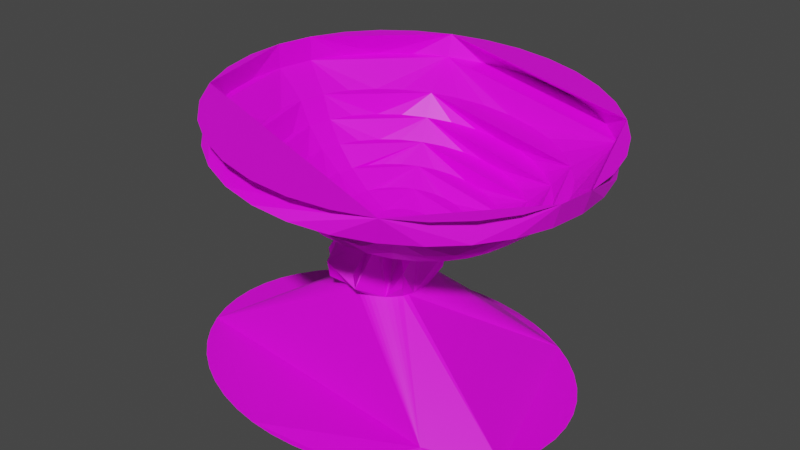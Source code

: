 # Source: banhodepassarin2.blend  (saved by Blender 2.92.15; exported with 4.5.12 LTS)
import bpy
from mathutils import Matrix  # noqa: F401  (used for matrix-valued properties, if any)

bpy.ops.wm.read_factory_settings(use_empty=True)
scene = bpy.context.scene
scene.name = 'Scene'

# ---- collections
col_collection = bpy.data.collections.new('Collection'); scene.collection.children.link(col_collection)

# ---- images (referenced by path relative to the original .blend; pixels are not part of the script)
import os
ASSET_DIR = os.environ.get("B2B_ASSET_DIR", "")  # directory of the original .blend (textures are referenced by path, not embedded)
HERE = os.path.dirname(os.path.abspath(__file__))  # packed textures are extracted next to this script under _unpacked/

def load_image(name, relpath, width, height, colorspace="sRGB"):
    """Load a texture the original file referenced (path relative to the .blend, or extracted next to this script)."""
    p = next((c for c in (os.path.join(HERE, relpath), os.path.join(ASSET_DIR, relpath)) if relpath and os.path.exists(c)), "")
    if p:
        img = bpy.data.images.load(p, check_existing=True)
        img.name = name
    else:  # same state as the original file: an image datablock whose file is absent (Cycles renders it pink)
        img = bpy.data.images.new(name, width, height)
        img.source = "FILE"
        img.filepath = "//" + (relpath or name)
    img.colorspace_settings.name = colorspace
    return img
img_metal038_2k_displacement_jpg_002 = load_image('Metal038_2K_Displacement.jpg.002', 'Metal038_2K_Displacement.jpg', 1024, 1024, 'sRGB')

# ---- materials (node trees are filled in below, after node groups)
mat_materiais = bpy.data.materials.new('Materiais')
mat_materiais.use_transparent_shadow = False

# ---- material node trees
mat_materiais.use_nodes = True; mat_materiais.node_tree.nodes.clear()
_N = mat_materiais.node_tree.nodes; _L = mat_materiais.node_tree.links
n0 = _N.new('ShaderNodeOutputMaterial'); n0.name = 'Material Output'; n0.location = (300, 300)
n1 = _N.new('ShaderNodeTexImage'); n1.name = 'Textura de imagem'; n1.location = (-284, 275)
n1.image = img_metal038_2k_displacement_jpg_002
n2 = _N.new('ShaderNodeBsdfPrincipled'); n2.name = 'Principled BSDF'; n2.location = (10, 300)
n2.distribution = 'GGX'
n2.subsurface_method = 'BURLEY'
n2.inputs[3].default_value = 1.45
n2.inputs[27].default_value = (0.0, 0.0, 0.0, 1.0)
n2.inputs[28].default_value = 1.0
_L.new(n2.outputs[0], n0.inputs[0])
_L.new(n1.outputs[0], n2.inputs[0])
n0.is_active_output = True

# ---- world
world_world = bpy.data.worlds.new('World'); scene.world = world_world
world_world.use_nodes = True; world_world.node_tree.nodes.clear()
_N = world_world.node_tree.nodes; _L = world_world.node_tree.links
n0 = _N.new('ShaderNodeOutputWorld'); n0.name = 'World Output'; n0.location = (300, 300)
n1 = _N.new('ShaderNodeBackground'); n1.name = 'Background'; n1.location = (10, 300)
n1.inputs[0].default_value = (0.05088, 0.05088, 0.05088, 1.0)
_L.new(n1.outputs[0], n0.inputs[0])
n0.is_active_output = True
world_world.color = (0.05088, 0.05088, 0.05088)
world_world.use_sun_shadow = False
world_world.sun_shadow_jitter_overblur = 0.0

# ---- meshes
me_cube = bpy.data.meshes.new('Cube')
me_cube.from_pydata([(-0.1868, -0.01756, -0.1184), (0.04912, -0.01955, -0.003269), (0.05514, -0.01951, 0.07741), (-0.1843, 0.009706, -0.1184), (0.04964, -0.01245, -0.003279), (0.05564, -0.01278, 0.07732), (-0.1769, 0.0365, -0.1185), (0.0512, -0.005457, -0.003309), (0.05714, -0.00616, 0.07708), (-0.1647, 0.06237, -0.1187), (0.05378, 0.00129, -0.003358), (0.0596, 0.0002287, 0.07667), (-0.1479, 0.08688, -0.119), (0.05732, 0.00768, -0.003425), (0.06299, 0.00628, 0.07612), (-0.1269, 0.1096, -0.1192), (0.06177, 0.0136, -0.00351), (0.07694, 0.00586, 0.07542), (-0.1018, 0.1301, -0.1196), (0.06705, 0.01896, -0.003611), (0.0723, 0.01696, 0.07458), (-0.0733, 0.1482, -0.12), (0.07308, 0.02366, -0.01291), (0.06378, 0.04595, 0.008428), (0.06183, 0.04888, 0.02983), (0.08737, 0.005948, 0.06445), (-0.04175, 0.1633, -0.1204), (0.07711, 0.02762, -0.004401), (0.08204, 0.02516, 0.07238), (-0.007711, 0.1754, -0.1209), (0.0843, 0.03077, -0.004538), (0.08892, 0.02814, 0.07125), (0.02823, 0.1842, -0.1214), (0.09188, 0.03306, -0.004683), (0.09618, 0.03031, 0.07006), (0.06545, 0.1895, -0.122), (0.09974, 0.03445, -0.004833), (0.1037, 0.03163, 0.06882), (0.1033, 0.1913, -0.1225), (0.1077, 0.03491, -0.004985), (0.1113, 0.03207, 0.06756), (0.1412, 0.1895, -0.123), (0.1157, 0.03445, -0.005138), (0.119, 0.03163, 0.06631), (0.1784, 0.1842, -0.1235), (0.1691, 0.159, -0.1077), (0.1236, 0.03306, -0.005287), (0.1273, 0.06024, 0.01609), (0.1283, 0.06381, 0.03745), (0.1265, 0.03031, 0.06507), (0.2144, 0.1754, -0.124), (0.1312, 0.03077, 0.003751), (0.1354, 0.04089, 0.06367), (0.2484, 0.1633, -0.1245), (0.1384, 0.02762, 0.003614), (0.1418, 0.0366, 0.06358), (0.2799, 0.1482, -0.125), (0.145, 0.02366, 0.003487), (0.1483, 0.03222, 0.06297), (0.3085, 0.1301, -0.1254), (0.151, 0.01896, 0.003372), (0.154, 0.02721, 0.06237), (0.3335, 0.1096, -0.1257), (0.1563, 0.0136, 0.003272), (0.1589, 0.02166, 0.0618), (0.3546, 0.08688, -0.126), (0.1608, 0.00768, 0.003187), (0.1628, 0.01565, 0.06127), (0.3714, 0.06237, -0.1263), (0.1643, 0.00129, 0.003119), (0.1775, 0.01194, 0.02453), (0.1808, 0.01335, 0.04585), (0.1658, 0.009289, 0.06078), (0.3836, 0.0365, -0.1264), (0.1669, -0.005457, 0.00307), (0.1677, 0.00269, 0.06035), (0.391, 0.009706, -0.1265), (0.1685, -0.01245, 0.00304), (0.1685, -0.004036, 0.05998), (0.3935, -0.01756, -0.1266), (0.169, -0.01955, 0.00303), (0.1682, -0.01077, 0.05967), (0.391, -0.04482, -0.1265), (0.1685, -0.02666, 0.00304), (0.1668, -0.01741, 0.05944), (0.3836, -0.07162, -0.1264), (0.1669, -0.03365, 0.00307), (0.1644, -0.02383, 0.05928), (0.3714, -0.09749, -0.1263), (0.1643, -0.0404, 0.003119), (0.1609, -0.02992, 0.05921), (0.3546, -0.122, -0.126), (0.1608, -0.04679, 0.003187), (0.1732, -0.06116, 0.0246), (0.1762, -0.06301, 0.04592), (0.1565, -0.03559, 0.05921), (0.3335, -0.1447, -0.1257), (0.1563, -0.05271, 0.003272), (0.1512, -0.04072, 0.0593), (0.3085, -0.1653, -0.1254), (0.2829, -0.1468, -0.1093), (0.151, -0.05807, 0.003372), (0.1442, -0.04447, 0.0588), (0.2799, -0.1833, -0.125), (0.145, -0.06277, 0.003487), (0.147, -0.06043, 0.07088), (0.2484, -0.1984, -0.1245), (0.1384, -0.06673, 0.003614), (0.1406, -0.06418, 0.07193), (0.2144, -0.2105, -0.124), (0.1312, -0.06988, 0.003751), (0.1338, -0.06717, 0.07306), (0.1784, -0.2193, -0.1235), (0.1236, -0.07217, 0.003896), (0.1273, -0.09974, 0.02528), (0.1283, -0.1033, 0.04663), (0.1265, -0.06933, 0.07425), (0.1412, -0.2246, -0.123), (0.1157, -0.07356, 0.004046), (0.119, -0.07065, 0.07549), (0.1033, -0.2264, -0.1225), (0.1077, -0.07402, 0.004198), (0.1113, -0.07109, 0.07675), (0.06545, -0.2246, -0.122), (0.09974, -0.07356, 0.004351), (0.1037, -0.07065, 0.07801), (0.02823, -0.2193, -0.1214), (0.09188, -0.07217, 0.0045), (0.09618, -0.06933, 0.07924), (-0.007711, -0.2105, -0.1209), (0.0843, -0.06988, 0.004645), (0.07877, -0.09626, 0.02599), (0.07759, -0.09968, 0.04738), (0.08892, -0.06717, 0.08043), (-0.04175, -0.1984, -0.1204), (0.07711, -0.06673, 0.004782), (0.08204, -0.06418, 0.08156), (-0.0733, -0.1833, -0.12), (0.07045, -0.06277, 0.004909), (0.07567, -0.06043, 0.08261), (-0.1018, -0.1653, -0.1196), (0.06443, -0.05807, 0.005024), (0.06991, -0.05598, 0.08356), (-0.1269, -0.1447, -0.1192), (0.05915, -0.05271, 0.005125), (0.06486, -0.05091, 0.08439), (-0.1479, -0.122, -0.119), (0.05732, -0.04679, -0.003425), (0.04433, -0.06116, 0.0179), (0.04152, -0.06301, 0.03931), (0.07015, -0.03613, 0.07612), (-0.1647, -0.09749, -0.1187), (0.05378, -0.0404, -0.003358), (0.0596, -0.03925, 0.07667), (-0.1769, -0.07162, -0.1185), (0.0512, -0.03365, -0.003309), (0.05714, -0.03286, 0.07708), (-0.1843, -0.04482, -0.1184), (0.04964, -0.02666, -0.003279), (0.05564, -0.02624, 0.07732), (0.09456, 0.2665, 0.222), (0.09081, 0.2605, 0.1913), (0.09503, 0.1917, 0.1626), (0.09493, 0.1719, 0.1355), (0.09676, 0.1455, 0.1117), (0.1005, 0.1136, 0.09216), (0.1059, 0.07749, 0.07771), (0.1128, 0.03848, 0.06885), (0.1045, 0.03617, 0.06992), (0.08955, 0.07297, 0.07981), (0.07678, 0.1071, 0.09522), (0.06664, 0.1371, 0.1156), (0.05951, 0.162, 0.14), (0.05567, 0.1808, 0.1677), (0.04301, 0.2457, 0.1975), (0.04581, 0.2514, 0.2283), (0.0008847, 0.2267, 0.2345), (-0.001058, 0.2215, 0.2035), (0.01939, 0.163, 0.1726), (0.02686, 0.146, 0.1444), (0.03887, 0.1235, 0.1193), (0.05497, 0.09634, 0.09816), (0.07453, 0.06559, 0.08184), (0.0968, 0.03241, 0.07096), (0.09008, 0.02733, 0.07191), (0.06135, 0.05562, 0.08372), (0.03585, 0.08188, 0.1009), (0.01453, 0.1051, 0.1228), (-0.001759, 0.1244, 0.1485), (-0.01241, 0.1389, 0.1772), (-0.03969, 0.1889, 0.2091), (-0.0385, 0.1934, 0.2402), (-0.07084, 0.1528, 0.2453), (-0.0714, 0.149, 0.2141), (-0.03852, 0.1096, 0.1812), (-0.02525, 0.09792, 0.1521), (-0.005445, 0.08261, 0.1258), (0.02015, 0.06422, 0.1033), (0.05054, 0.04346, 0.08538), (0.08457, 0.02113, 0.07276), (0.08047, 0.01404, 0.07346), (0.0425, 0.02956, 0.08675), (0.008478, 0.04405, 0.1053), (-0.0203, 0.05693, 0.1284), (-0.04272, 0.06773, 0.1551), (-0.05792, 0.07603, 0.1845), (-0.09497, 0.1035, 0.2183), (-0.09487, 0.1064, 0.2495), (-0.1097, 0.05602, 0.2527), (-0.1095, 0.05412, 0.2214), (-0.06988, 0.03959, 0.1869), (-0.05348, 0.03494, 0.1573), (-0.02945, 0.02905, 0.1303), (0.001287, 0.02214, 0.1068), (0.03755, 0.01447, 0.08778), (0.07794, 0.006349, 0.07398), (0.07709, -0.001659, 0.07432), (0.03587, -0.001236, 0.08843), (-0.001151, -0.0006678, 0.1077), (-0.03255, 2.494e-05, 0.1315), (-0.05713, 0.0008153, 0.1588), (-0.07393, 0.001673, 0.1885), (-0.1144, 0.002691, 0.2235), (-0.1147, 0.003585, 0.2548), (-0.1097, -0.04889, 0.2557), (-0.1096, -0.04878, 0.2244), (-0.06993, -0.03628, 0.1891), (-0.05352, -0.03334, 0.1593), (-0.02949, -0.02902, 0.1319), (0.001259, -0.02349, 0.1081), (0.03753, -0.01696, 0.08868), (0.07794, -0.009673, 0.07444), (0.08045, -0.01739, 0.07436), (0.04247, -0.03209, 0.08851), (0.008424, -0.04546, 0.1079), (-0.02037, -0.05698, 0.1316), (-0.0428, -0.06622, 0.1589), (-0.05801, -0.07281, 0.1887), (-0.09509, -0.0983, 0.2241), (-0.09499, -0.09939, 0.2554), (-0.07102, -0.146, 0.2538), (-0.07158, -0.144, 0.2225), (-0.03865, -0.1065, 0.1873), (-0.02537, -0.09654, 0.1577), (-0.005545, -0.08277, 0.1306), (0.02007, -0.06572, 0.107), (0.05049, -0.04604, 0.08794), (0.08454, -0.0245, 0.07407), (0.09005, -0.03075, 0.07358), (0.06129, -0.05829, 0.08698), (0.03575, -0.0835, 0.1056), (0.01441, -0.1054, 0.1288), (-0.001909, -0.1232, 0.1556), (-0.01258, -0.1361, 0.185), (-0.03991, -0.1841, 0.2198), (-0.03873, -0.1868, 0.2511), (0.0006144, -0.2204, 0.2473), (-0.001323, -0.217, 0.2161), (0.0192, -0.1604, 0.1819), (0.02669, -0.145, 0.1528), (0.03873, -0.124, 0.1264), (0.05485, -0.09812, 0.1037), (0.07445, -0.06836, 0.08568), (0.09675, -0.03588, 0.07291), (0.1044, -0.0397, 0.0721), (0.08946, -0.07586, 0.08407), (0.07665, -0.109, 0.1014), (0.06647, -0.1379, 0.1234), (0.05931, -0.1613, 0.1493), (0.05545, -0.1785, 0.178), (0.04271, -0.2416, 0.2115), (0.04551, -0.2455, 0.2426), (0.09424, -0.2609, 0.2371), (0.0905, -0.2568, 0.2061), (0.0948, -0.1897, 0.1736), (0.09472, -0.1714, 0.1453), (0.09659, -0.1465, 0.12), (0.1003, -0.1158, 0.09874), (0.1058, -0.08051, 0.08223), (0.1127, -0.04207, 0.07116), (0.1214, -0.0429, 0.07013), (0.1227, -0.08213, 0.08023), (0.1249, -0.1181, 0.09582), (0.1279, -0.1494, 0.1163), (0.1316, -0.1749, 0.1409), (0.1357, -0.1936, 0.1687), (0.1402, -0.262, 0.2003), (0.1449, -0.2663, 0.2311), (0.1956, -0.2613, 0.2248), (0.1899, -0.2572, 0.1941), (0.1766, -0.19, 0.1637), (0.1684, -0.1717, 0.1364), (0.1592, -0.1467, 0.1125), (0.1495, -0.116, 0.09278), (0.1397, -0.08065, 0.07813), (0.13, -0.04214, 0.06907), (0.1383, -0.03984, 0.06799), (0.156, -0.07613, 0.07603), (0.1732, -0.1094, 0.08973), (0.1894, -0.1384, 0.1086), (0.2038, -0.1619, 0.1318), (0.216, -0.1791, 0.1586), (0.2377, -0.2423, 0.1879), (0.2443, -0.2462, 0.2185), (0.2893, -0.2216, 0.2124), (0.2818, -0.2181, 0.1819), (0.2523, -0.1613, 0.1537), (0.2365, -0.1459, 0.1274), (0.2171, -0.1247, 0.1048), (0.195, -0.09867, 0.08678), (0.171, -0.06874, 0.074), (0.146, -0.03607, 0.06696), (0.1527, -0.03099, 0.066), (0.1842, -0.05878, 0.07212), (0.2141, -0.0842, 0.08406), (0.2415, -0.1063, 0.1013), (0.2651, -0.1242, 0.1233), (0.2841, -0.1372, 0.1492), (0.3204, -0.1855, 0.1763), (0.3287, -0.1883, 0.2067), (0.361, -0.1477, 0.2016), (0.3521, -0.1457, 0.1713), (0.3102, -0.1079, 0.1452), (0.2886, -0.09777, 0.1197), (0.2614, -0.08382, 0.09828), (0.2298, -0.06654, 0.08165), (0.195, -0.04661, 0.07046), (0.1582, -0.02479, 0.06516), (0.1623, -0.01771, 0.06446), (0.203, -0.03272, 0.06909), (0.2415, -0.04637, 0.07966), (0.2763, -0.05814, 0.09575), (0.306, -0.06759, 0.1167), (0.3296, -0.07433, 0.1418), (0.3757, -0.1002, 0.1671), (0.385, -0.1013, 0.1973), (0.3998, -0.05089, 0.1941), (0.3902, -0.05074, 0.1639), (0.3415, -0.0379, 0.1394), (0.3168, -0.0348, 0.1145), (0.2854, -0.03026, 0.09385), (0.2487, -0.02446, 0.07816), (0.208, -0.01763, 0.06806), (0.1648, -0.01001, 0.06393), (0.1657, -0.002007, 0.0636), (0.2096, -0.001919, 0.06741), (0.2511, -0.001659, 0.07722), (0.2885, -0.001236, 0.09264), (0.3204, -0.0006675, 0.1131), (0.3456, 2.536e-05, 0.1378), (0.3952, 0.0006897, 0.1619), (0.4049, 0.001545, 0.192), (0.3999, 0.05402, 0.1911), (0.3903, 0.05216, 0.161), (0.3416, 0.03798, 0.1372), (0.3168, 0.03349, 0.1126), (0.2855, 0.02781, 0.09218), (0.2487, 0.02116, 0.07686), (0.208, 0.0138, 0.06716), (0.1648, 0.006008, 0.06347), (0.1623, 0.01372, 0.06356), (0.2031, 0.02893, 0.06733), (0.2416, 0.04313, 0.0771), (0.2764, 0.05577, 0.09249), (0.3061, 0.06636, 0.1129), (0.3297, 0.07451, 0.1376), (0.3758, 0.1017, 0.1613), (0.3852, 0.1045, 0.1914), (0.3612, 0.1511, 0.193), (0.3523, 0.1474, 0.1629), (0.3103, 0.1082, 0.139), (0.2887, 0.09669, 0.1142), (0.2615, 0.08156, 0.09355), (0.2299, 0.06339, 0.07793), (0.195, 0.04289, 0.0679), (0.1582, 0.02084, 0.06385), (0.1527, 0.02708, 0.06434), (0.1842, 0.05514, 0.06886), (0.2142, 0.08118, 0.07932), (0.2416, 0.1042, 0.09531), (0.2652, 0.1233, 0.1162), (0.2842, 0.1378, 0.1413), (0.3206, 0.1875, 0.1656), (0.3289, 0.192, 0.1958), (0.2895, 0.2256, 0.1996), (0.2821, 0.2204, 0.1693), (0.2525, 0.1621, 0.1444), (0.2366, 0.1452, 0.1191), (0.2173, 0.1228, 0.09773), (0.1951, 0.09579, 0.08121), (0.1711, 0.06521, 0.07016), (0.146, 0.03221, 0.065), (0.1384, 0.03604, 0.06582), (0.1561, 0.07271, 0.07177), (0.1733, 0.1067, 0.08354), (0.1895, 0.1367, 0.1007), (0.204, 0.1615, 0.1226), (0.2162, 0.1802, 0.1483), (0.238, 0.2449, 0.1739), (0.2446, 0.2506, 0.2043), (0.1959, 0.2661, 0.2097), (0.1902, 0.2601, 0.1793), (0.1769, 0.1914, 0.1527), (0.1686, 0.1716, 0.1266), (0.1594, 0.1452, 0.1041), (0.1497, 0.1134, 0.08621), (0.1398, 0.07736, 0.07361), (0.1301, 0.03841, 0.06676), (0.1214, 0.03923, 0.06778), (0.1228, 0.07897, 0.07561), (0.1251, 0.1158, 0.08912), (0.1281, 0.1482, 0.1078), (0.1318, 0.1751, 0.1309), (0.136, 0.1953, 0.1576), (0.1405, 0.2654, 0.1851), (0.1452, 0.2714, 0.2157)], [], [(22, 27, 30, 33, 36, 39, 42, 46, 47, 48, 49, 43, 40, 37, 34, 31, 28, 25, 24, 23), (79, 82, 85, 88, 91, 96, 99, 100, 101, 97, 92, 89, 86, 83, 80, 77, 74, 69, 66, 63, 60, 57, 54, 51, 46, 45, 44, 50, 53, 56, 59, 62, 65, 68, 73, 76), (46, 51, 54, 57, 60, 63, 66, 69, 70, 71, 72, 67, 64, 61, 58, 55, 52, 49, 48, 47), (69, 74, 77, 80, 83, 86, 89, 92, 93, 94, 95, 90, 87, 84, 81, 78, 75, 72, 71, 70), (92, 97, 101, 104, 107, 110, 113, 114, 115, 116, 111, 108, 105, 102, 98, 95, 94, 93), (130, 135, 138, 141, 144, 147, 148, 149, 150, 145, 142, 139, 136, 133, 132, 131), (0, 3, 6, 9, 12, 15, 18, 21, 26, 29, 32, 35, 38, 41, 44, 45, 46, 42, 39, 36, 33, 30, 27, 22, 19, 16, 13, 10, 7, 4, 1, 158, 155, 152, 147, 144, 141, 138, 135, 130, 127, 124, 121, 118, 113, 110, 107, 104, 101, 100, 99, 103, 106, 109, 112, 117, 120, 123, 126, 129, 134, 137, 140, 143, 146, 151, 154, 157), (1, 4, 7, 10, 13, 16, 19, 22, 23, 24, 25, 20, 17, 14, 11, 8, 5, 2, 159, 156, 153, 150, 149, 148, 147, 152, 155, 158), (113, 118, 121, 124, 127, 130, 131, 132, 133, 128, 125, 122, 119, 116, 115, 114), (163, 412, 403, 396, 387, 380, 371, 364, 355, 348, 347, 356, 363, 372, 379, 388, 395, 404, 411, 164, 171, 180, 187, 196, 203, 212, 219, 220, 211, 204, 195, 188, 179, 172), (165, 410, 405, 394, 389, 378, 373, 362, 357, 346, 345, 358, 361, 374, 377, 390, 393, 406, 409, 166, 169, 182, 185, 198, 201, 214, 217, 218, 213, 202, 197, 186, 181, 170), (160, 415, 400, 399, 384, 383, 368, 367, 352, 351, 350, 353, 366, 369, 382, 385, 398, 401, 414, 161, 174, 177, 190, 193, 206, 209, 222, 223, 208, 207, 192, 191, 176, 175), (224, 223, 222, 225, 238, 241, 254, 257, 270, 273, 286, 289, 302, 305, 318, 321, 334, 337, 350, 351, 336, 335, 320, 319, 304, 303, 288, 287, 272, 271, 256, 255, 240, 239), (162, 413, 402, 397, 386, 381, 370, 365, 354, 349, 348, 355, 364, 371, 380, 387, 396, 403, 412, 163, 172, 179, 188, 195, 204, 211, 220, 221, 210, 205, 194, 189, 178, 173), (229, 218, 217, 230, 233, 246, 249, 262, 265, 278, 281, 294, 297, 310, 313, 326, 329, 342, 345, 346, 341, 330, 325, 314, 309, 298, 293, 282, 277, 266, 261, 250, 245, 234), (228, 219, 218, 229, 234, 245, 250, 261, 266, 277, 282, 293, 298, 309, 314, 325, 330, 341, 346, 347, 340, 331, 324, 315, 308, 299, 292, 283, 276, 267, 260, 251, 244, 235), (227, 220, 219, 228, 235, 244, 251, 260, 267, 276, 283, 292, 299, 308, 315, 324, 331, 340, 347, 348, 339, 332, 323, 316, 307, 300, 291, 284, 275, 268, 259, 252, 243, 236), (226, 221, 220, 227, 236, 243, 252, 259, 268, 275, 284, 291, 300, 307, 316, 323, 332, 339, 348, 349, 338, 333, 322, 317, 306, 301, 290, 285, 274, 269, 258, 253, 242, 237), (225, 222, 221, 226, 237, 242, 253, 258, 269, 274, 285, 290, 301, 306, 317, 322, 333, 338, 349, 350, 337, 334, 321, 318, 305, 302, 289, 286, 273, 270, 257, 254, 241, 238), (167, 408, 407, 392, 391, 376, 375, 360, 359, 344, 343, 328, 327, 312, 311, 296, 295, 280, 279, 264, 263, 248, 247, 232, 231, 216, 215, 200, 199, 184, 183, 168), (230, 217, 216, 231, 232, 247, 248, 263, 264, 279, 280, 295, 296, 311, 312, 327, 328, 343, 344, 345, 342, 329, 326, 313, 310, 297, 294, 281, 278, 265, 262, 249, 246, 233), (166, 409, 406, 393, 390, 377, 374, 361, 358, 345, 344, 359, 360, 375, 376, 391, 392, 407, 408, 167, 168, 183, 184, 199, 200, 215, 216, 217, 214, 201, 198, 185, 182, 169), (164, 411, 404, 395, 388, 379, 372, 363, 356, 347, 346, 357, 362, 373, 378, 389, 394, 405, 410, 165, 170, 181, 186, 197, 202, 213, 218, 219, 212, 203, 196, 187, 180, 171), (161, 414, 401, 398, 385, 382, 369, 366, 353, 350, 349, 354, 365, 370, 381, 386, 397, 402, 413, 162, 173, 178, 189, 194, 205, 210, 221, 222, 209, 206, 193, 190, 177, 174)])
_uv = me_cube.uv_layers.new(name='UVMap')
_uv.uv.foreach_set('vector', [0.1231, 0.5454, 0.114, 0.547, 0.1137, 0.5502, 0.1136, 0.5543, 0.1137, 0.5591, 0.114, 0.5647, 0.1144, 0.5709, 0.1151, 0.5777, 0.08876, 0.5655, 0.06698, 0.567, 0.04606, 0.5922, 0.04439, 0.586, 0.04286, 0.5802, 0.04149, 0.575, 0.04032, 0.5705, 0.03937, 0.5668, 0.03864, 0.5638, 0.05033, 0.5794, 0.07562, 0.5266, 0.09741, 0.5268, 0.7106, 0.5828, 0.6833, 0.5789, 0.6568, 0.57, 0.6314, 0.5564, 0.6076, 0.5383, 0.5858, 0.5159, 0.5664, 0.4897, 0.5873, 0.4637, 0.6915, 0.3266, 0.6966, 0.3322, 0.7024, 0.337, 0.7086, 0.3409, 0.7153, 0.3438, 0.7222, 0.3457, 0.7293, 0.3467, 0.7365, 0.3465, 0.7436, 0.3453, 0.7505, 0.3431, 0.7571, 0.3398, 0.7632, 0.3357, 0.7688, 0.3307, 0.7738, 0.3249, 0.7781, 0.3184, 0.7816, 0.3113, 0.7836, 0.3046, 0.8997, 0.3655, 0.9233, 0.3775, 0.9128, 0.4131, 0.8991, 0.4467, 0.8823, 0.4776, 0.8629, 0.5053, 0.8411, 0.5293, 0.8173, 0.5493, 0.7919, 0.5649, 0.7653, 0.5758, 0.7381, 0.5818, 0.1151, 0.5777, 0.1068, 0.5862, 0.1077, 0.5936, 0.1088, 0.6011, 0.1099, 0.6087, 0.1112, 0.6162, 0.1126, 0.6234, 0.1139, 0.6303, 0.09107, 0.6362, 0.06979, 0.6408, 0.05541, 0.6347, 0.05362, 0.6283, 0.05183, 0.6215, 0.05007, 0.6142, 0.04836, 0.6068, 0.04674, 0.5991, 0.04565, 0.5915, 0.04606, 0.5922, 0.06698, 0.567, 0.08876, 0.5655, 0.1139, 0.6303, 0.1154, 0.6367, 0.1168, 0.6425, 0.1182, 0.6476, 0.1195, 0.652, 0.1208, 0.6555, 0.122, 0.6581, 0.1231, 0.6598, 0.105, 0.6817, 0.08433, 0.6884, 0.06537, 0.6575, 0.0644, 0.657, 0.06324, 0.6555, 0.06191, 0.6531, 0.06044, 0.6497, 0.05885, 0.6454, 0.05716, 0.6404, 0.05541, 0.6347, 0.06979, 0.6408, 0.09107, 0.6362, 0.1481, 0.6507, 0.1464, 0.6465, 0.1447, 0.6414, 0.143, 0.6356, 0.1414, 0.6291, 0.1397, 0.6221, 0.1381, 0.6146, 0.1554, 0.6155, 0.176, 0.6128, 0.208, 0.605, 0.2085, 0.6124, 0.2091, 0.6193, 0.2098, 0.6257, 0.2, 0.6245, 0.2023, 0.6311, 0.2039, 0.6363, 0.1902, 0.6591, 0.169, 0.6598, 0.1322, 0.5754, 0.1315, 0.5682, 0.1311, 0.5614, 0.1308, 0.5552, 0.1308, 0.5498, 0.1231, 0.5493, 0.1394, 0.5331, 0.1596, 0.5266, 0.2049, 0.5476, 0.2098, 0.5414, 0.2091, 0.5468, 0.2085, 0.5528, 0.208, 0.5595, 0.2077, 0.5666, 0.1682, 0.5623, 0.148, 0.5671, 0.7381, 0.0, 0.7653, 0.003935, 0.7919, 0.01279, 0.8173, 0.02641, 0.8411, 0.04457, 0.8629, 0.06695, 0.8823, 0.09317, 0.8991, 0.1228, 0.9128, 0.1553, 0.9233, 0.1901, 0.9304, 0.2267, 0.934, 0.2643, 0.934, 0.3025, 0.9304, 0.3404, 0.9233, 0.3775, 0.8997, 0.3655, 0.7836, 0.3046, 0.7853, 0.2968, 0.7862, 0.2888, 0.7861, 0.2807, 0.7851, 0.2727, 0.7832, 0.265, 0.7803, 0.2576, 0.7759, 0.2541, 0.7722, 0.247, 0.767, 0.2414, 0.7613, 0.2366, 0.7551, 0.2327, 0.7484, 0.2298, 0.7415, 0.2278, 0.7344, 0.2269, 0.7272, 0.2271, 0.7201, 0.2283, 0.7132, 0.2305, 0.7066, 0.2337, 0.7013, 0.2345, 0.6957, 0.2396, 0.6906, 0.2454, 0.6864, 0.2518, 0.6829, 0.2589, 0.6802, 0.2664, 0.6784, 0.2742, 0.6776, 0.2822, 0.6777, 0.2903, 0.6787, 0.2983, 0.6806, 0.306, 0.6834, 0.3134, 0.6871, 0.3203, 0.6915, 0.3266, 0.5873, 0.4637, 0.5664, 0.4897, 0.5496, 0.4601, 0.5359, 0.4276, 0.5254, 0.3927, 0.5182, 0.3562, 0.5147, 0.3185, 0.5147, 0.2804, 0.5182, 0.2424, 0.5254, 0.2053, 0.5359, 0.1697, 0.5496, 0.1361, 0.5664, 0.1052, 0.5858, 0.07754, 0.6076, 0.05349, 0.6314, 0.03352, 0.6568, 0.01795, 0.6833, 0.00707, 0.7106, 0.001051, 0.2941, 0.5763, 0.2933, 0.5833, 0.2924, 0.5905, 0.2914, 0.5976, 0.2904, 0.6046, 0.2893, 0.6114, 0.2882, 0.6177, 0.2963, 0.6248, 0.2737, 0.6418, 0.2523, 0.6415, 0.2195, 0.6004, 0.21, 0.6067, 0.2098, 0.5967, 0.2107, 0.5941, 0.2112, 0.5874, 0.2118, 0.5805, 0.2124, 0.5737, 0.2131, 0.567, 0.2139, 0.5606, 0.2146, 0.5544, 0.2154, 0.5488, 0.2144, 0.5541, 0.2573, 0.5266, 0.2781, 0.5318, 0.2963, 0.5514, 0.2959, 0.5569, 0.2954, 0.5629, 0.2949, 0.5694, 0.1381, 0.6146, 0.1367, 0.6068, 0.1353, 0.5989, 0.1341, 0.5909, 0.133, 0.583, 0.1322, 0.5754, 0.148, 0.5671, 0.1682, 0.5623, 0.2077, 0.5666, 0.2075, 0.5741, 0.2074, 0.5818, 0.2075, 0.5896, 0.2077, 0.5974, 0.208, 0.605, 0.176, 0.6128, 0.1554, 0.6155, 0.2323, 0.09381, 0.2699, 0.09416, 0.3067, 0.1012, 0.3415, 0.1147, 0.373, 0.1341, 0.3998, 0.1588, 0.4209, 0.1876, 0.4356, 0.2196, 0.4433, 0.2534, 0.4437, 0.2879, 0.4134, 0.2874, 0.4131, 0.2581, 0.4065, 0.2293, 0.394, 0.2021, 0.376, 0.1776, 0.3532, 0.1567, 0.3265, 0.1401, 0.2969, 0.1286, 0.2655, 0.1226, 0.2336, 0.1223, 0.2024, 0.1278, 0.173, 0.1387, 0.1467, 0.1548, 0.1244, 0.1753, 0.1069, 0.1995, 0.095, 0.2264, 0.08909, 0.2551, 0.06238, 0.2499, 0.06932, 0.2162, 0.08333, 0.1845, 0.1039, 0.156, 0.1301, 0.1319, 0.1611, 0.1131, 0.1956, 0.1002, 0.2359, 0.1562, 0.261, 0.1564, 0.2856, 0.1611, 0.3089, 0.1702, 0.3299, 0.1831, 0.3478, 0.1996, 0.3619, 0.2189, 0.3718, 0.2402, 0.3769, 0.2628, 0.3772, 0.2859, 0.3364, 0.2834, 0.3362, 0.2675, 0.3327, 0.2519, 0.3259, 0.2372, 0.3162, 0.2239, 0.3038, 0.2126, 0.2894, 0.2037, 0.2734, 0.1974, 0.2564, 0.1942, 0.2391, 0.194, 0.2222, 0.197, 0.2063, 0.2029, 0.1921, 0.2116, 0.18, 0.2227, 0.1705, 0.2358, 0.1641, 0.2504, 0.1609, 0.2659, 0.1224, 0.2605, 0.127, 0.238, 0.1364, 0.2168, 0.1501, 0.1978, 0.1676, 0.1817, 0.1883, 0.1691, 0.2114, 0.1605, 0.9347, 0.3209, 0.934, 0.2695, 0.9347, 0.2179, 0.9367, 0.1681, 0.9399, 0.122, 0.9442, 0.08132, 0.9495, 0.04765, 0.9556, 0.02228, 0.9621, 0.006192, 0.9689, 0.0, 1.0, 0.006149, 0.9933, 0.01222, 0.9869, 0.028, 0.981, 0.05288, 0.9758, 0.08591, 0.9715, 0.1258, 0.9684, 0.1711, 0.9664, 0.2199, 0.9658, 0.2705, 0.9664, 0.3208, 0.9684, 0.369, 0.9715, 0.4132, 0.9758, 0.4517, 0.981, 0.483, 0.9869, 0.506, 0.9933, 0.5196, 1.0, 0.5235, 0.9689, 0.5275, 0.9621, 0.5235, 0.9556, 0.5096, 0.9495, 0.4862, 0.9442, 0.4543, 0.9399, 0.4151, 0.9367, 0.37, 0.03719, 0.9461, 0.03864, 0.986, 0.007323, 0.9836, 0.005894, 0.9445, 0.00452, 0.8996, 0.003254, 0.8507, 0.002145, 0.7997, 0.001234, 0.7485, 0.0005574, 0.699, 0.0001407, 0.6533, 0.0, 0.613, 0.0001407, 0.5798, 0.0005574, 0.5548, 0.001234, 0.539, 0.002145, 0.5331, 0.003254, 0.5372, 0.00452, 0.5513, 0.005894, 0.5747, 0.007323, 0.6066, 0.03864, 0.6016, 0.03719, 0.5691, 0.03579, 0.5452, 0.0345, 0.5309, 0.03336, 0.5266, 0.03244, 0.5327, 0.03175, 0.5487, 0.03132, 0.5742, 0.03118, 0.6082, 0.03132, 0.6492, 0.03175, 0.6958, 0.03244, 0.7462, 0.03336, 0.7984, 0.0345, 0.8505, 0.03579, 0.9003, 0.2321, 0.07167, 0.2738, 0.07205, 0.3148, 0.0799, 0.3534, 0.0949, 0.3883, 0.1165, 0.4181, 0.1438, 0.4416, 0.1759, 0.458, 0.2114, 0.4665, 0.249, 0.4669, 0.2873, 0.4437, 0.2879, 0.4433, 0.2534, 0.4356, 0.2196, 0.4209, 0.1876, 0.3998, 0.1588, 0.373, 0.1341, 0.3415, 0.1147, 0.3067, 0.1012, 0.2699, 0.09416, 0.2323, 0.09381, 0.1956, 0.1002, 0.1611, 0.1131, 0.1301, 0.1319, 0.1039, 0.156, 0.08333, 0.1845, 0.06932, 0.2162, 0.06238, 0.2499, 0.04324, 0.2451, 0.05096, 0.2077, 0.06652, 0.1724, 0.08933, 0.1408, 0.1185, 0.114, 0.1529, 0.09306, 0.1913, 0.07877, 0.1226, 0.2835, 0.1224, 0.2605, 0.1609, 0.2659, 0.1611, 0.2817, 0.1646, 0.2973, 0.1714, 0.312, 0.1811, 0.3253, 0.1935, 0.3366, 0.2079, 0.3456, 0.2239, 0.3518, 0.2409, 0.355, 0.2582, 0.3552, 0.2751, 0.3523, 0.291, 0.3463, 0.3052, 0.3377, 0.3173, 0.3266, 0.3268, 0.3135, 0.3332, 0.2989, 0.3364, 0.2834, 0.3772, 0.2859, 0.3725, 0.3084, 0.3632, 0.3296, 0.3494, 0.3486, 0.3319, 0.3647, 0.3112, 0.3773, 0.2881, 0.3859, 0.2636, 0.3902, 0.2385, 0.3899, 0.2139, 0.3852, 0.1906, 0.3762, 0.1696, 0.3632, 0.1517, 0.3468, 0.1376, 0.3275, 0.1278, 0.3062, 0.08942, 0.2844, 0.08909, 0.2551, 0.1224, 0.2605, 0.1226, 0.2835, 0.1278, 0.3062, 0.1376, 0.3275, 0.1517, 0.3468, 0.1696, 0.3632, 0.1906, 0.3762, 0.2139, 0.3852, 0.2385, 0.3899, 0.2636, 0.3902, 0.2881, 0.3859, 0.3112, 0.3773, 0.3319, 0.3647, 0.3494, 0.3486, 0.3632, 0.3296, 0.3725, 0.3084, 0.3772, 0.2859, 0.4134, 0.2874, 0.4075, 0.3161, 0.3956, 0.343, 0.3781, 0.3672, 0.3558, 0.3878, 0.3294, 0.4038, 0.3001, 0.4147, 0.2688, 0.4202, 0.2369, 0.4199, 0.2056, 0.4139, 0.176, 0.4024, 0.1493, 0.3859, 0.1265, 0.3649, 0.1085, 0.3404, 0.09596, 0.3132, 0.06276, 0.2844, 0.06238, 0.2499, 0.08909, 0.2551, 0.08942, 0.2844, 0.09596, 0.3132, 0.1085, 0.3404, 0.1265, 0.3649, 0.1493, 0.3859, 0.176, 0.4024, 0.2056, 0.4139, 0.2369, 0.4199, 0.2688, 0.4202, 0.3001, 0.4147, 0.3294, 0.4038, 0.3558, 0.3878, 0.3781, 0.3672, 0.3956, 0.343, 0.4075, 0.3161, 0.4134, 0.2874, 0.4437, 0.2879, 0.4368, 0.3216, 0.4228, 0.3533, 0.4022, 0.3818, 0.376, 0.4059, 0.345, 0.4247, 0.3105, 0.4376, 0.2737, 0.444, 0.2362, 0.4437, 0.1993, 0.4366, 0.1645, 0.4231, 0.1331, 0.4037, 0.1063, 0.3791, 0.08516, 0.3502, 0.07045, 0.3182, 0.04367, 0.2834, 0.04324, 0.2451, 0.06238, 0.2499, 0.06276, 0.2844, 0.07045, 0.3182, 0.08516, 0.3502, 0.1063, 0.3791, 0.1331, 0.4037, 0.1645, 0.4231, 0.1993, 0.4366, 0.2362, 0.4437, 0.2737, 0.444, 0.3105, 0.4376, 0.345, 0.4247, 0.376, 0.4059, 0.4022, 0.3818, 0.4228, 0.3533, 0.4368, 0.3216, 0.4437, 0.2879, 0.4669, 0.2873, 0.4592, 0.3248, 0.4437, 0.36, 0.4209, 0.3916, 0.3917, 0.4184, 0.3573, 0.4394, 0.3189, 0.4537, 0.2781, 0.4608, 0.2364, 0.4604, 0.1954, 0.4526, 0.1568, 0.4375, 0.1219, 0.416, 0.09208, 0.3886, 0.06856, 0.3566, 0.05222, 0.3211, 0.0, 0.2896, 4.47e-08, 0.2377, 0.04324, 0.2451, 0.04367, 0.2834, 0.05222, 0.3211, 0.06856, 0.3566, 0.09208, 0.3886, 0.1219, 0.416, 0.1568, 0.4375, 0.1954, 0.4526, 0.2364, 0.4604, 0.2781, 0.4608, 0.3189, 0.4537, 0.3573, 0.4394, 0.3917, 0.4184, 0.4209, 0.3916, 0.4437, 0.36, 0.4592, 0.3248, 0.4669, 0.2873, 0.5147, 0.2889, 0.5048, 0.3398, 0.4854, 0.3877, 0.4572, 0.4309, 0.4214, 0.4676, 0.3792, 0.4965, 0.3324, 0.5164, 0.2827, 0.5266, 0.232, 0.5266, 0.1823, 0.5166, 0.1354, 0.4968, 0.09329, 0.468, 0.05745, 0.4314, 0.02929, 0.3883, 0.009889, 0.3404, 0.2431, 0.2344, 0.2519, 0.2345, 0.2606, 0.2362, 0.2687, 0.2393, 0.2761, 0.2439, 0.2824, 0.2497, 0.2874, 0.2564, 0.2908, 0.2639, 0.2926, 0.2719, 0.2927, 0.28, 0.2911, 0.2879, 0.2878, 0.2953, 0.283, 0.302, 0.2768, 0.3076, 0.2696, 0.3121, 0.2615, 0.3151, 0.2528, 0.3166, 0.244, 0.3165, 0.2354, 0.3148, 0.2272, 0.3117, 0.2198, 0.3071, 0.2136, 0.3013, 0.2086, 0.2946, 0.2051, 0.2871, 0.2033, 0.2791, 0.2032, 0.271, 0.2049, 0.2631, 0.2082, 0.2557, 0.213, 0.249, 0.2191, 0.2434, 0.2264, 0.2389, 0.2345, 0.2359, 0.1611, 0.2817, 0.1609, 0.2659, 0.2032, 0.271, 0.2033, 0.2791, 0.2051, 0.2871, 0.2086, 0.2946, 0.2136, 0.3013, 0.2198, 0.3071, 0.2272, 0.3117, 0.2354, 0.3148, 0.244, 0.3165, 0.2528, 0.3166, 0.2615, 0.3151, 0.2696, 0.3121, 0.2768, 0.3076, 0.283, 0.302, 0.2878, 0.2953, 0.2911, 0.2879, 0.2927, 0.28, 0.3364, 0.2834, 0.3332, 0.2989, 0.3268, 0.3135, 0.3173, 0.3266, 0.3052, 0.3377, 0.291, 0.3463, 0.2751, 0.3523, 0.2582, 0.3552, 0.2409, 0.355, 0.2239, 0.3518, 0.2079, 0.3456, 0.1935, 0.3366, 0.1811, 0.3253, 0.1714, 0.312, 0.1646, 0.2973, 0.2391, 0.194, 0.2564, 0.1942, 0.2734, 0.1974, 0.2894, 0.2037, 0.3038, 0.2126, 0.3162, 0.2239, 0.3259, 0.2372, 0.3327, 0.2519, 0.3362, 0.2675, 0.3364, 0.2834, 0.2927, 0.28, 0.2926, 0.2719, 0.2908, 0.2639, 0.2874, 0.2564, 0.2824, 0.2497, 0.2761, 0.2439, 0.2687, 0.2393, 0.2606, 0.2362, 0.2519, 0.2345, 0.2431, 0.2344, 0.2345, 0.2359, 0.2264, 0.2389, 0.2191, 0.2434, 0.213, 0.249, 0.2082, 0.2557, 0.2049, 0.2631, 0.2032, 0.271, 0.1609, 0.2659, 0.1641, 0.2504, 0.1705, 0.2358, 0.18, 0.2227, 0.1921, 0.2116, 0.2063, 0.2029, 0.2222, 0.197, 0.2336, 0.1223, 0.2655, 0.1226, 0.2969, 0.1286, 0.3265, 0.1401, 0.3532, 0.1567, 0.376, 0.1776, 0.394, 0.2021, 0.4065, 0.2293, 0.4131, 0.2581, 0.4134, 0.2874, 0.3772, 0.2859, 0.3769, 0.2628, 0.3718, 0.2402, 0.3619, 0.2189, 0.3478, 0.1996, 0.3299, 0.1831, 0.3089, 0.1702, 0.2856, 0.1611, 0.261, 0.1564, 0.2359, 0.1562, 0.2114, 0.1605, 0.1883, 0.1691, 0.1676, 0.1817, 0.1501, 0.1978, 0.1364, 0.2168, 0.127, 0.238, 0.1224, 0.2605, 0.08909, 0.2551, 0.095, 0.2264, 0.1069, 0.1995, 0.1244, 0.1753, 0.1467, 0.1548, 0.173, 0.1387, 0.2024, 0.1278, 0.232, 6.309e-05, 0.2827, 0.0, 0.3324, 0.01006, 0.3792, 0.02985, 0.4214, 0.05861, 0.4572, 0.09524, 0.4854, 0.1383, 0.5048, 0.1862, 0.5147, 0.2371, 0.5147, 0.2889, 0.4669, 0.2873, 0.4665, 0.249, 0.458, 0.2114, 0.4416, 0.1759, 0.4181, 0.1438, 0.3883, 0.1165, 0.3534, 0.0949, 0.3148, 0.0799, 0.2738, 0.07205, 0.2321, 0.07167, 0.1913, 0.07877, 0.1529, 0.09306, 0.1185, 0.114, 0.08933, 0.1408, 0.06652, 0.1724, 0.05096, 0.2077, 0.04324, 0.2451, 4.47e-08, 0.2377, 0.009889, 0.1868, 0.02929, 0.1389, 0.05745, 0.09573, 0.09329, 0.05901, 0.1354, 0.03015, 0.1823, 0.01024])
me_cube.materials.append(mat_materiais)
me_cube.materials.append(None)
me_cube.use_remesh_preserve_volume = False
me_cube.use_remesh_preserve_attributes = False
me_cube.use_mirror_vertex_groups = False
me_cube.update()

# ---- objects
ob_cube = bpy.data.objects.new('Cube', me_cube)

# ---- transforms, parenting, visibility, modifiers, constraints
ob_cube.location = (0.0, 0.0, 0.0)
ob_cube.scale = (2.673, 3.014, 3.009)
ob_cube.lock_rotations_4d = False
ob_cube.empty_display_type = 'ARROWS'
ob_cube.lineart.crease_threshold = 0.0

# ---- collection membership
col_collection.objects.link(ob_cube)

# ---- scene / render settings (as saved in the file)
scene.frame_start = 1; scene.frame_end = 250; scene.frame_set(1)
scene.render.engine = 'BLENDER_EEVEE_NEXT'
scene.cycles.use_denoising = False
scene.cycles.samples = 128
scene.cycles.sampling_pattern = 'TABULATED_SOBOL'
scene.cycles.use_adaptive_sampling = False
scene.cycles.use_light_tree = False
scene.view_settings.view_transform = 'Filmic'
bpy.context.view_layer.update()

# ---- added for rendering (the .blend has no active camera and no usable light): camera, sun
cam_auto = bpy.data.cameras.new('AutoCamera')
cam_auto.lens = 50.0
cam_auto.sensor_width = 36.0
cam_auto.clip_end = 1000.0
ob_auto_camera = bpy.data.objects.new('AutoCamera', cam_auto)
scene.collection.objects.link(ob_auto_camera)
ob_auto_camera.location = (2.6414, -2.81229, 2.07433)
ob_auto_camera.rotation_euler = (1.09748, -7.21219e-08, 0.694738)
scene.camera = ob_auto_camera
light_auto_sun = bpy.data.lights.new('AutoSun', 'SUN')
light_auto_sun.energy = 3.0
light_auto_sun.angle = 0.0523599
ob_auto_sun = bpy.data.objects.new('AutoSun', light_auto_sun)
scene.collection.objects.link(ob_auto_sun)
ob_auto_sun.rotation_euler = (0.872665, 0.174533, 0.523599)
bpy.context.view_layer.update()
